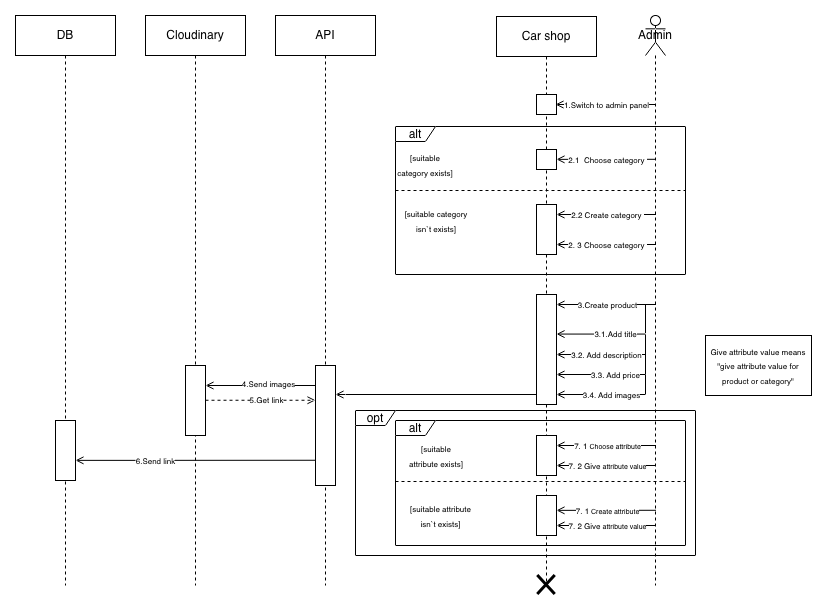

The diagram above was exported from draw.io. Its source (the exported page's mxGraphModel, read from the mxfile embedded in the PNG):
<mxGraphModel dx="1351" dy="789" grid="1" gridSize="10" guides="1" tooltips="1" connect="1" arrows="1" fold="1" page="1" pageScale="1" pageWidth="827" pageHeight="1169" math="0" shadow="0">
  <root>
    <mxCell id="0" />
    <mxCell id="1" parent="0" />
    <mxCell id="uIwQ-KSjF1uwdvbsbb5a-44" value="Car shop" style="shape=umlLifeline;perimeter=lifelinePerimeter;whiteSpace=wrap;html=1;container=1;dropTarget=0;collapsible=0;recursiveResize=0;outlineConnect=0;portConstraint=eastwest;newEdgeStyle={&quot;curved&quot;:0,&quot;rounded&quot;:0};" vertex="1" parent="1">
      <mxGeometry x="496" y="51" width="100" height="569" as="geometry" />
    </mxCell>
    <mxCell id="uIwQ-KSjF1uwdvbsbb5a-45" value="Admin" style="shape=umlLifeline;perimeter=lifelinePerimeter;whiteSpace=wrap;html=1;container=1;dropTarget=0;collapsible=0;recursiveResize=0;outlineConnect=0;portConstraint=eastwest;newEdgeStyle={&quot;curved&quot;:0,&quot;rounded&quot;:0};participant=umlActor;" vertex="1" parent="1">
      <mxGeometry x="645" y="50" width="20" height="570" as="geometry" />
    </mxCell>
    <mxCell id="uIwQ-KSjF1uwdvbsbb5a-46" value="API" style="shape=umlLifeline;perimeter=lifelinePerimeter;whiteSpace=wrap;html=1;container=1;dropTarget=0;collapsible=0;recursiveResize=0;outlineConnect=0;portConstraint=eastwest;newEdgeStyle={&quot;curved&quot;:0,&quot;rounded&quot;:0};" vertex="1" parent="1">
      <mxGeometry x="275" y="50" width="100" height="570" as="geometry" />
    </mxCell>
    <mxCell id="uIwQ-KSjF1uwdvbsbb5a-47" value="" style="whiteSpace=wrap;html=1;fillColor=default;" vertex="1" parent="1">
      <mxGeometry x="315" y="400" width="20" height="120" as="geometry" />
    </mxCell>
    <mxCell id="uIwQ-KSjF1uwdvbsbb5a-48" style="edgeStyle=orthogonalEdgeStyle;rounded=0;orthogonalLoop=1;jettySize=auto;html=1;curved=0;endArrow=open;endFill=0;" edge="1" parent="1">
      <mxGeometry relative="1" as="geometry">
        <mxPoint x="654.5" y="139" as="sourcePoint" />
        <mxPoint x="555" y="139" as="targetPoint" />
        <Array as="points">
          <mxPoint x="555" y="139" />
        </Array>
      </mxGeometry>
    </mxCell>
    <mxCell id="uIwQ-KSjF1uwdvbsbb5a-49" value="&lt;font&gt;1.Switch to admin panel&lt;/font&gt;" style="edgeLabel;html=1;align=center;verticalAlign=middle;resizable=0;points=[];fontSize=8;" connectable="0" vertex="1" parent="uIwQ-KSjF1uwdvbsbb5a-48">
      <mxGeometry x="0.2113" y="-1" relative="1" as="geometry">
        <mxPoint x="11" y="1" as="offset" />
      </mxGeometry>
    </mxCell>
    <mxCell id="uIwQ-KSjF1uwdvbsbb5a-50" value="" style="whiteSpace=wrap;html=1;fillColor=default;" vertex="1" parent="1">
      <mxGeometry x="536" y="129" width="20" height="20" as="geometry" />
    </mxCell>
    <mxCell id="uIwQ-KSjF1uwdvbsbb5a-51" style="edgeStyle=orthogonalEdgeStyle;rounded=0;orthogonalLoop=1;jettySize=auto;html=1;curved=0;endArrow=open;endFill=0;" edge="1" parent="1">
      <mxGeometry relative="1" as="geometry">
        <mxPoint x="655.51" y="193.79999999999995" as="sourcePoint" />
        <mxPoint x="556.01" y="193.79999999999995" as="targetPoint" />
        <Array as="points">
          <mxPoint x="556.01" y="193.79999999999995" />
        </Array>
      </mxGeometry>
    </mxCell>
    <mxCell id="uIwQ-KSjF1uwdvbsbb5a-52" value="&lt;font&gt;2.1&amp;nbsp; Choose category&amp;nbsp;&lt;/font&gt;" style="edgeLabel;html=1;align=center;verticalAlign=middle;resizable=0;points=[];fontSize=8;" connectable="0" vertex="1" parent="uIwQ-KSjF1uwdvbsbb5a-51">
      <mxGeometry x="0.2113" y="-1" relative="1" as="geometry">
        <mxPoint x="11" y="1" as="offset" />
      </mxGeometry>
    </mxCell>
    <mxCell id="uIwQ-KSjF1uwdvbsbb5a-53" value="alt" style="shape=umlFrame;whiteSpace=wrap;html=1;pointerEvents=0;width=40;height=15;" vertex="1" parent="1">
      <mxGeometry x="395" y="161" width="290" height="148" as="geometry" />
    </mxCell>
    <mxCell id="uIwQ-KSjF1uwdvbsbb5a-54" value="" style="whiteSpace=wrap;html=1;fillColor=default;" vertex="1" parent="1">
      <mxGeometry x="536" y="184" width="20" height="20" as="geometry" />
    </mxCell>
    <mxCell id="uIwQ-KSjF1uwdvbsbb5a-55" value="&lt;font style=&quot;font-size: 8px;&quot;&gt;[suitable category exists]&lt;/font&gt;" style="text;html=1;whiteSpace=wrap;strokeColor=none;fillColor=none;align=center;verticalAlign=middle;rounded=0;" vertex="1" parent="1">
      <mxGeometry x="395" y="184" width="60" height="30" as="geometry" />
    </mxCell>
    <mxCell id="uIwQ-KSjF1uwdvbsbb5a-56" value="" style="line;strokeWidth=1;fillColor=none;align=left;verticalAlign=middle;spacingTop=-1;spacingLeft=3;spacingRight=3;rotatable=0;labelPosition=right;points=[];portConstraint=eastwest;strokeColor=inherit;dashed=1;" vertex="1" parent="1">
      <mxGeometry x="395" y="221" width="290" height="8" as="geometry" />
    </mxCell>
    <mxCell id="uIwQ-KSjF1uwdvbsbb5a-57" style="edgeStyle=orthogonalEdgeStyle;rounded=0;orthogonalLoop=1;jettySize=auto;html=1;curved=0;endArrow=open;endFill=0;" edge="1" parent="1">
      <mxGeometry relative="1" as="geometry">
        <mxPoint x="655.5" y="249" as="sourcePoint" />
        <mxPoint x="556" y="249" as="targetPoint" />
        <Array as="points">
          <mxPoint x="556" y="249" />
        </Array>
      </mxGeometry>
    </mxCell>
    <mxCell id="uIwQ-KSjF1uwdvbsbb5a-58" value="&lt;font&gt;2.2 Create category&amp;nbsp;&lt;/font&gt;" style="edgeLabel;html=1;align=center;verticalAlign=middle;resizable=0;points=[];fontSize=8;" connectable="0" vertex="1" parent="uIwQ-KSjF1uwdvbsbb5a-57">
      <mxGeometry x="0.2113" y="-1" relative="1" as="geometry">
        <mxPoint x="11" y="1" as="offset" />
      </mxGeometry>
    </mxCell>
    <mxCell id="uIwQ-KSjF1uwdvbsbb5a-59" style="edgeStyle=orthogonalEdgeStyle;rounded=0;orthogonalLoop=1;jettySize=auto;html=1;curved=0;endArrow=open;endFill=0;" edge="1" parent="1">
      <mxGeometry relative="1" as="geometry">
        <mxPoint x="655.5" y="279" as="sourcePoint" />
        <mxPoint x="556" y="279" as="targetPoint" />
        <Array as="points">
          <mxPoint x="556" y="279" />
        </Array>
      </mxGeometry>
    </mxCell>
    <mxCell id="uIwQ-KSjF1uwdvbsbb5a-60" value="&lt;font&gt;2. 3 Choose category&amp;nbsp;&lt;/font&gt;" style="edgeLabel;html=1;align=center;verticalAlign=middle;resizable=0;points=[];fontSize=8;" connectable="0" vertex="1" parent="uIwQ-KSjF1uwdvbsbb5a-59">
      <mxGeometry x="0.2113" y="-1" relative="1" as="geometry">
        <mxPoint x="11" y="1" as="offset" />
      </mxGeometry>
    </mxCell>
    <mxCell id="uIwQ-KSjF1uwdvbsbb5a-61" value="" style="whiteSpace=wrap;html=1;fillColor=default;" vertex="1" parent="1">
      <mxGeometry x="536" y="239" width="20" height="50" as="geometry" />
    </mxCell>
    <mxCell id="uIwQ-KSjF1uwdvbsbb5a-62" value="&lt;font style=&quot;font-size: 8px;&quot;&gt;[suitable category isn`t exists]&lt;/font&gt;" style="text;html=1;whiteSpace=wrap;strokeColor=none;fillColor=none;align=center;verticalAlign=middle;rounded=0;" vertex="1" parent="1">
      <mxGeometry x="401" y="240" width="70" height="30" as="geometry" />
    </mxCell>
    <mxCell id="uIwQ-KSjF1uwdvbsbb5a-63" style="edgeStyle=orthogonalEdgeStyle;rounded=0;orthogonalLoop=1;jettySize=auto;html=1;curved=0;endArrow=open;endFill=0;" edge="1" parent="1">
      <mxGeometry relative="1" as="geometry">
        <mxPoint x="655.5" y="339" as="sourcePoint" />
        <mxPoint x="556" y="339" as="targetPoint" />
        <Array as="points">
          <mxPoint x="556" y="339" />
        </Array>
      </mxGeometry>
    </mxCell>
    <mxCell id="uIwQ-KSjF1uwdvbsbb5a-64" value="&lt;font&gt;3.Create product&lt;/font&gt;" style="edgeLabel;html=1;align=center;verticalAlign=middle;resizable=0;points=[];fontSize=8;" connectable="0" vertex="1" parent="uIwQ-KSjF1uwdvbsbb5a-63">
      <mxGeometry x="0.2113" y="-1" relative="1" as="geometry">
        <mxPoint x="11" y="1" as="offset" />
      </mxGeometry>
    </mxCell>
    <mxCell id="uIwQ-KSjF1uwdvbsbb5a-65" style="edgeStyle=orthogonalEdgeStyle;rounded=0;orthogonalLoop=1;jettySize=auto;html=1;curved=0;endArrow=open;endFill=0;" edge="1" parent="1">
      <mxGeometry relative="1" as="geometry">
        <mxPoint x="645" y="369" as="sourcePoint" />
        <mxPoint x="556" y="389" as="targetPoint" />
        <Array as="points">
          <mxPoint x="556" y="389" />
        </Array>
      </mxGeometry>
    </mxCell>
    <mxCell id="uIwQ-KSjF1uwdvbsbb5a-66" value="3.2. Add description" style="edgeLabel;html=1;align=center;verticalAlign=middle;resizable=0;points=[];fontSize=8;" connectable="0" vertex="1" parent="uIwQ-KSjF1uwdvbsbb5a-65">
      <mxGeometry x="0.2113" y="-1" relative="1" as="geometry">
        <mxPoint x="6" y="1" as="offset" />
      </mxGeometry>
    </mxCell>
    <mxCell id="uIwQ-KSjF1uwdvbsbb5a-67" style="edgeStyle=orthogonalEdgeStyle;rounded=0;orthogonalLoop=1;jettySize=auto;html=1;curved=0;endArrow=open;endFill=0;" edge="1" parent="1">
      <mxGeometry relative="1" as="geometry">
        <mxPoint x="645" y="339" as="sourcePoint" />
        <mxPoint x="556" y="368.52" as="targetPoint" />
        <Array as="points">
          <mxPoint x="556" y="368.52" />
        </Array>
      </mxGeometry>
    </mxCell>
    <mxCell id="uIwQ-KSjF1uwdvbsbb5a-68" value="&lt;font&gt;3.1.Add title&lt;/font&gt;" style="edgeLabel;html=1;align=center;verticalAlign=middle;resizable=0;points=[];fontSize=8;" connectable="0" vertex="1" parent="uIwQ-KSjF1uwdvbsbb5a-67">
      <mxGeometry x="0.2113" y="-1" relative="1" as="geometry">
        <mxPoint x="11" y="1" as="offset" />
      </mxGeometry>
    </mxCell>
    <mxCell id="uIwQ-KSjF1uwdvbsbb5a-69" style="edgeStyle=orthogonalEdgeStyle;rounded=0;orthogonalLoop=1;jettySize=auto;html=1;curved=0;endArrow=open;endFill=0;" edge="1" parent="1">
      <mxGeometry relative="1" as="geometry">
        <mxPoint x="645" y="379" as="sourcePoint" />
        <mxPoint x="556" y="409" as="targetPoint" />
        <Array as="points">
          <mxPoint x="645" y="409" />
        </Array>
      </mxGeometry>
    </mxCell>
    <mxCell id="uIwQ-KSjF1uwdvbsbb5a-70" value="3.3. Add price" style="edgeLabel;html=1;align=center;verticalAlign=middle;resizable=0;points=[];fontSize=8;" connectable="0" vertex="1" parent="uIwQ-KSjF1uwdvbsbb5a-69">
      <mxGeometry x="0.2113" y="-1" relative="1" as="geometry">
        <mxPoint x="11" y="1" as="offset" />
      </mxGeometry>
    </mxCell>
    <mxCell id="uIwQ-KSjF1uwdvbsbb5a-71" style="edgeStyle=orthogonalEdgeStyle;rounded=0;orthogonalLoop=1;jettySize=auto;html=1;curved=0;endArrow=open;endFill=0;" edge="1" parent="1">
      <mxGeometry relative="1" as="geometry">
        <mxPoint x="645" y="409" as="sourcePoint" />
        <mxPoint x="556" y="429" as="targetPoint" />
        <Array as="points">
          <mxPoint x="556" y="429" />
        </Array>
      </mxGeometry>
    </mxCell>
    <mxCell id="uIwQ-KSjF1uwdvbsbb5a-72" value="3.4. Add images" style="edgeLabel;html=1;align=center;verticalAlign=middle;resizable=0;points=[];fontSize=8;" connectable="0" vertex="1" parent="uIwQ-KSjF1uwdvbsbb5a-71">
      <mxGeometry x="0.2113" y="-1" relative="1" as="geometry">
        <mxPoint x="11" y="1" as="offset" />
      </mxGeometry>
    </mxCell>
    <mxCell id="uIwQ-KSjF1uwdvbsbb5a-73" value="" style="whiteSpace=wrap;html=1;fillColor=default;" vertex="1" parent="1">
      <mxGeometry x="536" y="329" width="20" height="110" as="geometry" />
    </mxCell>
    <mxCell id="uIwQ-KSjF1uwdvbsbb5a-74" style="edgeStyle=orthogonalEdgeStyle;rounded=0;orthogonalLoop=1;jettySize=auto;html=1;curved=0;endArrow=open;endFill=0;" edge="1" parent="1">
      <mxGeometry relative="1" as="geometry">
        <mxPoint x="536" y="429" as="sourcePoint" />
        <mxPoint x="335" y="429" as="targetPoint" />
        <Array as="points">
          <mxPoint x="345" y="429" />
          <mxPoint x="345" y="429" />
        </Array>
      </mxGeometry>
    </mxCell>
    <mxCell id="uIwQ-KSjF1uwdvbsbb5a-75" value="Cloudinary" style="shape=umlLifeline;perimeter=lifelinePerimeter;whiteSpace=wrap;html=1;container=1;dropTarget=0;collapsible=0;recursiveResize=0;outlineConnect=0;portConstraint=eastwest;newEdgeStyle={&quot;curved&quot;:0,&quot;rounded&quot;:0};" vertex="1" parent="1">
      <mxGeometry x="145" y="50" width="100" height="570" as="geometry" />
    </mxCell>
    <mxCell id="uIwQ-KSjF1uwdvbsbb5a-76" value="DB" style="shape=umlLifeline;perimeter=lifelinePerimeter;whiteSpace=wrap;html=1;container=1;dropTarget=0;collapsible=0;recursiveResize=0;outlineConnect=0;portConstraint=eastwest;newEdgeStyle={&quot;curved&quot;:0,&quot;rounded&quot;:0};" vertex="1" parent="1">
      <mxGeometry x="15" y="50" width="100" height="570" as="geometry" />
    </mxCell>
    <mxCell id="uIwQ-KSjF1uwdvbsbb5a-77" value="" style="whiteSpace=wrap;html=1;fillColor=default;" vertex="1" parent="1">
      <mxGeometry x="185" y="400" width="20" height="70" as="geometry" />
    </mxCell>
    <mxCell id="uIwQ-KSjF1uwdvbsbb5a-78" style="edgeStyle=orthogonalEdgeStyle;rounded=0;orthogonalLoop=1;jettySize=auto;html=1;curved=0;endArrow=open;endFill=0;exitX=0;exitY=0.25;exitDx=0;exitDy=0;" edge="1" parent="1" source="uIwQ-KSjF1uwdvbsbb5a-47">
      <mxGeometry relative="1" as="geometry">
        <mxPoint x="406" y="410" as="sourcePoint" />
        <mxPoint x="205" y="420" as="targetPoint" />
        <Array as="points">
          <mxPoint x="315" y="420" />
          <mxPoint x="205" y="420" />
        </Array>
      </mxGeometry>
    </mxCell>
    <mxCell id="uIwQ-KSjF1uwdvbsbb5a-79" value="4.Send images" style="edgeLabel;html=1;align=center;verticalAlign=middle;resizable=0;points=[];fontSize=8;" connectable="0" vertex="1" parent="uIwQ-KSjF1uwdvbsbb5a-78">
      <mxGeometry x="0.3464" y="-2" relative="1" as="geometry">
        <mxPoint x="24" as="offset" />
      </mxGeometry>
    </mxCell>
    <mxCell id="uIwQ-KSjF1uwdvbsbb5a-80" style="edgeStyle=orthogonalEdgeStyle;rounded=0;orthogonalLoop=1;jettySize=auto;html=1;curved=0;endArrow=open;endFill=0;exitX=0;exitY=0.25;exitDx=0;exitDy=0;entryX=1;entryY=0.25;entryDx=0;entryDy=0;dashed=1;" edge="1" parent="1">
      <mxGeometry relative="1" as="geometry">
        <mxPoint x="205" y="434.75" as="sourcePoint" />
        <mxPoint x="315" y="434.75" as="targetPoint" />
        <Array as="points" />
      </mxGeometry>
    </mxCell>
    <mxCell id="uIwQ-KSjF1uwdvbsbb5a-81" value="5.Get link" style="edgeLabel;html=1;align=center;verticalAlign=middle;resizable=0;points=[];fontSize=8;" connectable="0" vertex="1" parent="uIwQ-KSjF1uwdvbsbb5a-80">
      <mxGeometry x="0.3464" y="-2" relative="1" as="geometry">
        <mxPoint x="-14" y="-2" as="offset" />
      </mxGeometry>
    </mxCell>
    <mxCell id="uIwQ-KSjF1uwdvbsbb5a-82" style="edgeStyle=orthogonalEdgeStyle;rounded=0;orthogonalLoop=1;jettySize=auto;html=1;curved=0;endArrow=open;endFill=0;exitX=0;exitY=0.25;exitDx=0;exitDy=0;" edge="1" parent="1" target="uIwQ-KSjF1uwdvbsbb5a-84">
      <mxGeometry relative="1" as="geometry">
        <mxPoint x="315" y="494.75" as="sourcePoint" />
        <mxPoint x="205" y="494.75" as="targetPoint" />
        <Array as="points">
          <mxPoint x="135" y="495" />
          <mxPoint x="135" y="495" />
        </Array>
      </mxGeometry>
    </mxCell>
    <mxCell id="uIwQ-KSjF1uwdvbsbb5a-83" value="6.Send link" style="edgeLabel;html=1;align=center;verticalAlign=middle;resizable=0;points=[];fontSize=8;" connectable="0" vertex="1" parent="uIwQ-KSjF1uwdvbsbb5a-82">
      <mxGeometry x="0.3464" y="-2" relative="1" as="geometry">
        <mxPoint x="1" y="2" as="offset" />
      </mxGeometry>
    </mxCell>
    <mxCell id="uIwQ-KSjF1uwdvbsbb5a-84" value="" style="whiteSpace=wrap;html=1;fillColor=default;" vertex="1" parent="1">
      <mxGeometry x="55" y="455" width="20" height="60" as="geometry" />
    </mxCell>
    <mxCell id="uIwQ-KSjF1uwdvbsbb5a-85" style="edgeStyle=orthogonalEdgeStyle;rounded=0;orthogonalLoop=1;jettySize=auto;html=1;curved=0;endArrow=open;endFill=0;" edge="1" parent="1">
      <mxGeometry relative="1" as="geometry">
        <mxPoint x="655.5" y="500" as="sourcePoint" />
        <mxPoint x="556" y="500" as="targetPoint" />
        <Array as="points">
          <mxPoint x="556" y="500" />
        </Array>
      </mxGeometry>
    </mxCell>
    <mxCell id="uIwQ-KSjF1uwdvbsbb5a-86" value="&lt;font&gt;7. 2 Give&lt;font style=&quot;font-size: 7px;&quot;&gt;&amp;nbsp;attribute value&lt;/font&gt;&lt;/font&gt;" style="edgeLabel;html=1;align=center;verticalAlign=middle;resizable=0;points=[];fontSize=8;" connectable="0" vertex="1" parent="uIwQ-KSjF1uwdvbsbb5a-85">
      <mxGeometry x="0.2113" y="-1" relative="1" as="geometry">
        <mxPoint x="11" y="1" as="offset" />
      </mxGeometry>
    </mxCell>
    <mxCell id="uIwQ-KSjF1uwdvbsbb5a-87" value="alt" style="shape=umlFrame;whiteSpace=wrap;html=1;pointerEvents=0;width=40;height=15;" vertex="1" parent="1">
      <mxGeometry x="395" y="455" width="290" height="125" as="geometry" />
    </mxCell>
    <mxCell id="uIwQ-KSjF1uwdvbsbb5a-88" value="" style="whiteSpace=wrap;html=1;fillColor=default;" vertex="1" parent="1">
      <mxGeometry x="536" y="470" width="20" height="40" as="geometry" />
    </mxCell>
    <mxCell id="uIwQ-KSjF1uwdvbsbb5a-89" value="" style="line;strokeWidth=1;fillColor=none;align=left;verticalAlign=middle;spacingTop=-1;spacingLeft=3;spacingRight=3;rotatable=0;labelPosition=right;points=[];portConstraint=eastwest;strokeColor=inherit;dashed=1;" vertex="1" parent="1">
      <mxGeometry x="395" y="512" width="290" height="8" as="geometry" />
    </mxCell>
    <mxCell id="uIwQ-KSjF1uwdvbsbb5a-90" style="edgeStyle=orthogonalEdgeStyle;rounded=0;orthogonalLoop=1;jettySize=auto;html=1;curved=0;endArrow=open;endFill=0;" edge="1" parent="1">
      <mxGeometry relative="1" as="geometry">
        <mxPoint x="655.5" y="544.78" as="sourcePoint" />
        <mxPoint x="556" y="544.78" as="targetPoint" />
        <Array as="points">
          <mxPoint x="556" y="544.78" />
        </Array>
      </mxGeometry>
    </mxCell>
    <mxCell id="uIwQ-KSjF1uwdvbsbb5a-91" value="&lt;font&gt;7. 1&lt;span style=&quot;font-size: 7px;&quot;&gt;&amp;nbsp;Create attribute&lt;/span&gt;&lt;/font&gt;" style="edgeLabel;html=1;align=center;verticalAlign=middle;resizable=0;points=[];fontSize=8;" connectable="0" vertex="1" parent="uIwQ-KSjF1uwdvbsbb5a-90">
      <mxGeometry x="0.2113" y="-1" relative="1" as="geometry">
        <mxPoint x="11" y="1" as="offset" />
      </mxGeometry>
    </mxCell>
    <mxCell id="uIwQ-KSjF1uwdvbsbb5a-92" style="edgeStyle=orthogonalEdgeStyle;rounded=0;orthogonalLoop=1;jettySize=auto;html=1;curved=0;endArrow=open;endFill=0;" edge="1" parent="1">
      <mxGeometry relative="1" as="geometry">
        <mxPoint x="655.5" y="480" as="sourcePoint" />
        <mxPoint x="556" y="480" as="targetPoint" />
        <Array as="points">
          <mxPoint x="556" y="480" />
        </Array>
      </mxGeometry>
    </mxCell>
    <mxCell id="uIwQ-KSjF1uwdvbsbb5a-93" value="&lt;font&gt;7. 1&lt;span style=&quot;font-size: 7px;&quot;&gt;&amp;nbsp;Choose attribute&lt;/span&gt;&lt;/font&gt;" style="edgeLabel;html=1;align=center;verticalAlign=middle;resizable=0;points=[];fontSize=8;" connectable="0" vertex="1" parent="uIwQ-KSjF1uwdvbsbb5a-92">
      <mxGeometry x="0.2113" y="-1" relative="1" as="geometry">
        <mxPoint x="11" y="1" as="offset" />
      </mxGeometry>
    </mxCell>
    <mxCell id="uIwQ-KSjF1uwdvbsbb5a-94" style="edgeStyle=orthogonalEdgeStyle;rounded=0;orthogonalLoop=1;jettySize=auto;html=1;curved=0;endArrow=open;endFill=0;" edge="1" parent="1">
      <mxGeometry relative="1" as="geometry">
        <mxPoint x="655.5" y="560" as="sourcePoint" />
        <mxPoint x="556" y="560" as="targetPoint" />
        <Array as="points">
          <mxPoint x="556" y="560" />
        </Array>
      </mxGeometry>
    </mxCell>
    <mxCell id="uIwQ-KSjF1uwdvbsbb5a-95" value="&lt;font&gt;7. 2 Give&lt;font style=&quot;font-size: 7px;&quot;&gt;&amp;nbsp;attribute value&lt;/font&gt;&lt;/font&gt;" style="edgeLabel;html=1;align=center;verticalAlign=middle;resizable=0;points=[];fontSize=8;" connectable="0" vertex="1" parent="uIwQ-KSjF1uwdvbsbb5a-94">
      <mxGeometry x="0.2113" y="-1" relative="1" as="geometry">
        <mxPoint x="11" y="1" as="offset" />
      </mxGeometry>
    </mxCell>
    <mxCell id="uIwQ-KSjF1uwdvbsbb5a-96" value="" style="whiteSpace=wrap;html=1;fillColor=default;" vertex="1" parent="1">
      <mxGeometry x="536" y="530" width="20" height="40" as="geometry" />
    </mxCell>
    <mxCell id="uIwQ-KSjF1uwdvbsbb5a-97" value="opt" style="shape=umlFrame;whiteSpace=wrap;html=1;pointerEvents=0;width=40;height=15;" vertex="1" parent="1">
      <mxGeometry x="355" y="445" width="340" height="145" as="geometry" />
    </mxCell>
    <mxCell id="uIwQ-KSjF1uwdvbsbb5a-98" value="&lt;font style=&quot;font-size: 8px;&quot;&gt;Give attribute value means &quot;give attribute value&amp;nbsp;for product or category&quot;&lt;/font&gt;" style="whiteSpace=wrap;html=1;" vertex="1" parent="1">
      <mxGeometry x="705" y="370" width="106" height="60" as="geometry" />
    </mxCell>
    <mxCell id="uIwQ-KSjF1uwdvbsbb5a-99" value="&lt;font style=&quot;font-size: 8px;&quot;&gt;[suitable attribute exists]&lt;/font&gt;" style="text;html=1;whiteSpace=wrap;strokeColor=none;fillColor=none;align=center;verticalAlign=middle;rounded=0;" vertex="1" parent="1">
      <mxGeometry x="406" y="475" width="60" height="30" as="geometry" />
    </mxCell>
    <mxCell id="uIwQ-KSjF1uwdvbsbb5a-100" value="&lt;font style=&quot;font-size: 8px;&quot;&gt;[suitable attribute isn`t exists]&lt;/font&gt;" style="text;html=1;whiteSpace=wrap;strokeColor=none;fillColor=none;align=center;verticalAlign=middle;rounded=0;" vertex="1" parent="1">
      <mxGeometry x="406" y="535" width="69" height="30" as="geometry" />
    </mxCell>
    <mxCell id="uIwQ-KSjF1uwdvbsbb5a-101" value="" style="shape=umlDestroy;whiteSpace=wrap;html=1;strokeWidth=3;targetShapes=umlLifeline;" vertex="1" parent="1">
      <mxGeometry x="537.25" y="610" width="17.5" height="19" as="geometry" />
    </mxCell>
  </root>
</mxGraphModel>